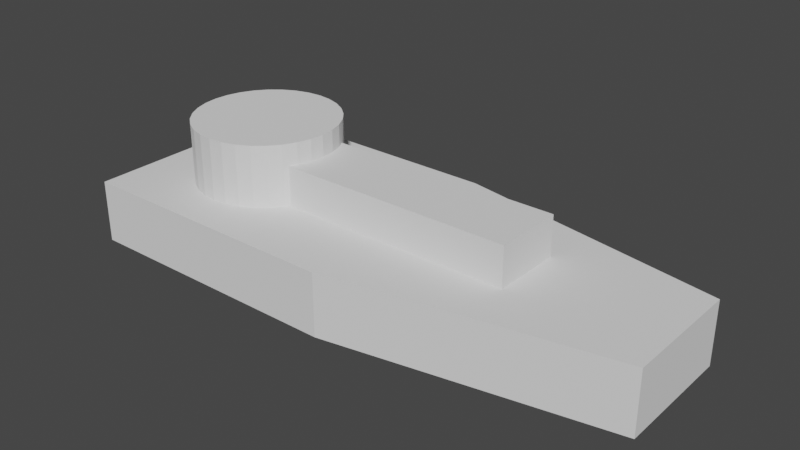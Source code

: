 # Source: Fleet.blend  (saved by Blender 2.83.19; exported with 4.5.12 LTS)
import bpy
from mathutils import Matrix  # noqa: F401  (used for matrix-valued properties, if any)

bpy.ops.wm.read_factory_settings(use_empty=True)
scene = bpy.context.scene
scene.name = 'Scene'

# ---- collections
col_collection = bpy.data.collections.new('Collection'); scene.collection.children.link(col_collection)

# ---- world
world_world = bpy.data.worlds.new('World'); scene.world = world_world
world_world.use_nodes = True; world_world.node_tree.nodes.clear()
_N = world_world.node_tree.nodes; _L = world_world.node_tree.links
n0 = _N.new('ShaderNodeOutputWorld'); n0.name = 'World Output'; n0.location = (300, 300)
n1 = _N.new('ShaderNodeBackground'); n1.name = 'Background'; n1.location = (10, 300)
n1.inputs[0].default_value = (0.05088, 0.05088, 0.05088, 1.0)
_L.new(n1.outputs[0], n0.inputs[0])
n0.is_active_output = True
world_world.color = (0.05088, 0.05088, 0.05088)
world_world.use_sun_shadow = False
world_world.sun_shadow_jitter_overblur = 0.0

# ---- meshes
me_cube_001 = bpy.data.meshes.new('Cube.001')
me_cube_001.from_pydata([(0.1142, -0.0255, 0.01301), (0.1142, -0.0255, -0.01301), (0.1142, 0.0255, 0.01301), (0.1142, 0.0255, -0.01301), (-0.1142, -0.04667, 0.01301), (-0.1142, -0.04667, -0.01301), (-0.1142, 0.04667, 0.01301), (-0.1142, 0.04667, -0.01301), (0.0, 0.04667, 0.01301), (0.0, 0.04667, -0.01301), (0.0, -0.04667, 0.01301), (0.0, -0.04667, -0.01301), (-0.05606, -0.0147, 0.02949), (-0.05606, -0.0147, 0.0108), (-0.05606, 0.0147, 0.02949), (-0.05606, 0.0147, 0.0108), (0.05606, -0.0147, 0.02949), (0.05606, -0.0147, 0.0108), (0.05606, 0.0147, 0.02949), (0.05606, 0.0147, 0.0108), (-0.06793, 0.03, 0.005279), (-0.06793, 0.03, 0.03858), (-0.06207, 0.02942, 0.005279), (-0.06207, 0.02942, 0.03858), (-0.05645, 0.02772, 0.005279), (-0.05645, 0.02772, 0.03858), (-0.05126, 0.02494, 0.005279), (-0.05126, 0.02494, 0.03858), (-0.04671, 0.02121, 0.005279), (-0.04671, 0.02121, 0.03858), (-0.04298, 0.01667, 0.005279), (-0.04298, 0.01667, 0.03858), (-0.04021, 0.01148, 0.005279), (-0.04021, 0.01148, 0.03858), (-0.0385, 0.005853, 0.005279), (-0.0385, 0.005853, 0.03858), (-0.03793, 2.265e-09, 0.005279), (-0.03793, 2.265e-09, 0.03858), (-0.0385, -0.005853, 0.005279), (-0.0385, -0.005853, 0.03858), (-0.04021, -0.01148, 0.005279), (-0.04021, -0.01148, 0.03858), (-0.04298, -0.01667, 0.005279), (-0.04298, -0.01667, 0.03858), (-0.04671, -0.02121, 0.005279), (-0.04671, -0.02121, 0.03858), (-0.05126, -0.02494, 0.005279), (-0.05126, -0.02494, 0.03858), (-0.05645, -0.02772, 0.005279), (-0.05645, -0.02772, 0.03858), (-0.06207, -0.02942, 0.005279), (-0.06207, -0.02942, 0.03858), (-0.06793, -0.03, 0.005279), (-0.06793, -0.03, 0.03858), (-0.07378, -0.02942, 0.005279), (-0.07378, -0.02942, 0.03858), (-0.07941, -0.02772, 0.005279), (-0.07941, -0.02772, 0.03858), (-0.08459, -0.02494, 0.005279), (-0.08459, -0.02494, 0.03858), (-0.08914, -0.02121, 0.005279), (-0.08914, -0.02121, 0.03858), (-0.09287, -0.01667, 0.005279), (-0.09287, -0.01667, 0.03858), (-0.09564, -0.01148, 0.005279), (-0.09564, -0.01148, 0.03858), (-0.09735, -0.005853, 0.005279), (-0.09735, -0.005853, 0.03858), (-0.09793, 2.897e-08, 0.005279), (-0.09793, 2.897e-08, 0.03858), (-0.09735, 0.005853, 0.005279), (-0.09735, 0.005853, 0.03858), (-0.09564, 0.01148, 0.005279), (-0.09564, 0.01148, 0.03858), (-0.09287, 0.01667, 0.005279), (-0.09287, 0.01667, 0.03858), (-0.08914, 0.02121, 0.005279), (-0.08914, 0.02121, 0.03858), (-0.08459, 0.02494, 0.005279), (-0.08459, 0.02494, 0.03858), (-0.07941, 0.02772, 0.005279), (-0.07941, 0.02772, 0.03858), (-0.07378, 0.02942, 0.005279), (-0.07378, 0.02942, 0.03858)], [], [(0, 1, 3, 2), (8, 9, 7, 6), (6, 7, 5, 4), (10, 11, 1, 0), (8, 6, 4, 10), (9, 3, 1, 11), (7, 9, 11, 5), (2, 8, 10, 0), (4, 5, 11, 10), (2, 3, 9, 8), (12, 13, 15, 14), (14, 15, 19, 18), (18, 19, 17, 16), (16, 17, 13, 12), (14, 18, 16, 12), (19, 15, 13, 17), (20, 21, 23, 22), (22, 23, 25, 24), (24, 25, 27, 26), (26, 27, 29, 28), (28, 29, 31, 30), (30, 31, 33, 32), (32, 33, 35, 34), (34, 35, 37, 36), (36, 37, 39, 38), (38, 39, 41, 40), (40, 41, 43, 42), (42, 43, 45, 44), (44, 45, 47, 46), (46, 47, 49, 48), (48, 49, 51, 50), (50, 51, 53, 52), (52, 53, 55, 54), (54, 55, 57, 56), (56, 57, 59, 58), (58, 59, 61, 60), (60, 61, 63, 62), (62, 63, 65, 64), (64, 65, 67, 66), (66, 67, 69, 68), (68, 69, 71, 70), (70, 71, 73, 72), (72, 73, 75, 74), (74, 75, 77, 76), (76, 77, 79, 78), (78, 79, 81, 80), (23, 21, 83, 81, 79, 77, 75, 73, 71, 69, 67, 65, 63, 61, 59, 57, 55, 53, 51, 49, 47, 45, 43, 41, 39, 37, 35, 33, 31, 29, 27, 25), (80, 81, 83, 82), (82, 83, 21, 20), (20, 22, 24, 26, 28, 30, 32, 34, 36, 38, 40, 42, 44, 46, 48, 50, 52, 54, 56, 58, 60, 62, 64, 66, 68, 70, 72, 74, 76, 78, 80, 82)])
_uv = me_cube_001.uv_layers.new(name='UVMap')
_uv.uv.foreach_set('vector', [0.375, 0.0, 0.625, 0.0, 0.625, 0.25, 0.375, 0.25, 0.375, 0.375, 0.625, 0.375, 0.625, 0.5, 0.375, 0.5, 0.375, 0.5, 0.625, 0.5, 0.625, 0.75, 0.375, 0.75, 0.375, 0.875, 0.625, 0.875, 0.625, 1.0, 0.375, 1.0, 0.25, 0.5, 0.375, 0.5, 0.375, 0.75, 0.25, 0.75, 0.75, 0.5, 0.875, 0.5, 0.875, 0.75, 0.75, 0.75, 0.625, 0.5, 0.75, 0.5, 0.75, 0.75, 0.625, 0.75, 0.125, 0.5, 0.25, 0.5, 0.25, 0.75, 0.125, 0.75, 0.375, 0.75, 0.625, 0.75, 0.625, 0.875, 0.375, 0.875, 0.375, 0.25, 0.625, 0.25, 0.625, 0.375, 0.375, 0.375, 0.375, 0.0, 0.625, 0.0, 0.625, 0.25, 0.375, 0.25, 0.375, 0.25, 0.625, 0.25, 0.625, 0.5, 0.375, 0.5, 0.375, 0.5, 0.625, 0.5, 0.625, 0.75, 0.375, 0.75, 0.375, 0.75, 0.625, 0.75, 0.625, 1.0, 0.375, 1.0, 0.125, 0.5, 0.375, 0.5, 0.375, 0.75, 0.125, 0.75, 0.625, 0.5, 0.875, 0.5, 0.875, 0.75, 0.625, 0.75, 1.0, 0.5, 1.0, 1.0, 0.9688, 1.0, 0.9688, 0.5, 0.9688, 0.5, 0.9688, 1.0, 0.9375, 1.0, 0.9375, 0.5, 0.9375, 0.5, 0.9375, 1.0, 0.9062, 1.0, 0.9062, 0.5, 0.9062, 0.5, 0.9062, 1.0, 0.875, 1.0, 0.875, 0.5, 0.875, 0.5, 0.875, 1.0, 0.8438, 1.0, 0.8438, 0.5, 0.8438, 0.5, 0.8438, 1.0, 0.8125, 1.0, 0.8125, 0.5, 0.8125, 0.5, 0.8125, 1.0, 0.7812, 1.0, 0.7812, 0.5, 0.7812, 0.5, 0.7812, 1.0, 0.75, 1.0, 0.75, 0.5, 0.75, 0.5, 0.75, 1.0, 0.7188, 1.0, 0.7188, 0.5, 0.7188, 0.5, 0.7188, 1.0, 0.6875, 1.0, 0.6875, 0.5, 0.6875, 0.5, 0.6875, 1.0, 0.6562, 1.0, 0.6562, 0.5, 0.6562, 0.5, 0.6562, 1.0, 0.625, 1.0, 0.625, 0.5, 0.625, 0.5, 0.625, 1.0, 0.5938, 1.0, 0.5938, 0.5, 0.5938, 0.5, 0.5938, 1.0, 0.5625, 1.0, 0.5625, 0.5, 0.5625, 0.5, 0.5625, 1.0, 0.5312, 1.0, 0.5312, 0.5, 0.5312, 0.5, 0.5312, 1.0, 0.5, 1.0, 0.5, 0.5, 0.5, 0.5, 0.5, 1.0, 0.4688, 1.0, 0.4688, 0.5, 0.4688, 0.5, 0.4688, 1.0, 0.4375, 1.0, 0.4375, 0.5, 0.4375, 0.5, 0.4375, 1.0, 0.4062, 1.0, 0.4062, 0.5, 0.4062, 0.5, 0.4062, 1.0, 0.375, 1.0, 0.375, 0.5, 0.375, 0.5, 0.375, 1.0, 0.3438, 1.0, 0.3438, 0.5, 0.3438, 0.5, 0.3438, 1.0, 0.3125, 1.0, 0.3125, 0.5, 0.3125, 0.5, 0.3125, 1.0, 0.2812, 1.0, 0.2812, 0.5, 0.2812, 0.5, 0.2812, 1.0, 0.25, 1.0, 0.25, 0.5, 0.25, 0.5, 0.25, 1.0, 0.2188, 1.0, 0.2188, 0.5, 0.2188, 0.5, 0.2188, 1.0, 0.1875, 1.0, 0.1875, 0.5, 0.1875, 0.5, 0.1875, 1.0, 0.1562, 1.0, 0.1562, 0.5, 0.1562, 0.5, 0.1562, 1.0, 0.125, 1.0, 0.125, 0.5, 0.125, 0.5, 0.125, 1.0, 0.09375, 1.0, 0.09375, 0.5, 0.09375, 0.5, 0.09375, 1.0, 0.0625, 1.0, 0.0625, 0.5, 0.2968, 0.4854, 0.25, 0.49, 0.2032, 0.4854, 0.1582, 0.4717, 0.1167, 0.4496, 0.08029, 0.4197, 0.05045, 0.3833, 0.02827, 0.3418, 0.01461, 0.2968, 0.01, 0.25, 0.01461, 0.2032, 0.02827, 0.1582, 0.05045, 0.1167, 0.08029, 0.08029, 0.1167, 0.05045, 0.1582, 0.02827, 0.2032, 0.01461, 0.25, 0.01, 0.2968, 0.01461, 0.3418, 0.02827, 0.3833, 0.05045, 0.4197, 0.08029, 0.4496, 0.1167, 0.4717, 0.1582, 0.4854, 0.2032, 0.49, 0.25, 0.4854, 0.2968, 0.4717, 0.3418, 0.4496, 0.3833, 0.4197, 0.4197, 0.3833, 0.4496, 0.3418, 0.4717, 0.0625, 0.5, 0.0625, 1.0, 0.03125, 1.0, 0.03125, 0.5, 0.03125, 0.5, 0.03125, 1.0, 0.0, 1.0, 0.0, 0.5, 0.75, 0.49, 0.7968, 0.4854, 0.8418, 0.4717, 0.8833, 0.4496, 0.9197, 0.4197, 0.9496, 0.3833, 0.9717, 0.3418, 0.9854, 0.2968, 0.99, 0.25, 0.9854, 0.2032, 0.9717, 0.1582, 0.9496, 0.1167, 0.9197, 0.08029, 0.8833, 0.05045, 0.8418, 0.02827, 0.7968, 0.01461, 0.75, 0.01, 0.7032, 0.01461, 0.6582, 0.02827, 0.6167, 0.05045, 0.5803, 0.08029, 0.5504, 0.1167, 0.5283, 0.1582, 0.5146, 0.2032, 0.51, 0.25, 0.5146, 0.2968, 0.5283, 0.3418, 0.5504, 0.3833, 0.5803, 0.4197, 0.6167, 0.4496, 0.6582, 0.4717, 0.7032, 0.4854])
me_cube_001.use_remesh_fix_poles = True
me_cube_001.use_remesh_preserve_attributes = False
me_cube_001.use_mirror_vertex_groups = False
me_cube_001.update()

# ---- objects
ob_cube = bpy.data.objects.new('Cube', me_cube_001)

# ---- transforms, parenting, visibility, modifiers, constraints
ob_cube.location = (0.0, 0.0, 0.0)
ob_cube.lineart.crease_threshold = 0.0

# ---- collection membership
col_collection.objects.link(ob_cube)

# ---- scene / render settings (as saved in the file)
scene.frame_start = 1; scene.frame_end = 250; scene.frame_set(1)
scene.render.engine = 'BLENDER_EEVEE_NEXT'
scene.cycles.use_denoising = False
scene.cycles.samples = 128
scene.cycles.sampling_pattern = 'TABULATED_SOBOL'
scene.cycles.use_adaptive_sampling = False
scene.cycles.use_light_tree = False
scene.view_settings.view_transform = 'Filmic'
bpy.context.view_layer.update()

# ---- added for rendering (the .blend has no active camera and no usable light): camera, sun
cam_auto = bpy.data.cameras.new('AutoCamera')
cam_auto.lens = 50.0
cam_auto.sensor_width = 36.0
cam_auto.clip_end = 1000.0
ob_auto_camera = bpy.data.objects.new('AutoCamera', cam_auto)
scene.collection.objects.link(ob_auto_camera)
ob_auto_camera.location = (0.233152, -0.279782, 0.199307)
ob_auto_camera.rotation_euler = (1.09748, -7.21219e-08, 0.694738)
scene.camera = ob_auto_camera
light_auto_sun = bpy.data.lights.new('AutoSun', 'SUN')
light_auto_sun.energy = 3.0
light_auto_sun.angle = 0.0523599
ob_auto_sun = bpy.data.objects.new('AutoSun', light_auto_sun)
scene.collection.objects.link(ob_auto_sun)
ob_auto_sun.rotation_euler = (0.872665, 0.174533, 0.523599)
bpy.context.view_layer.update()
